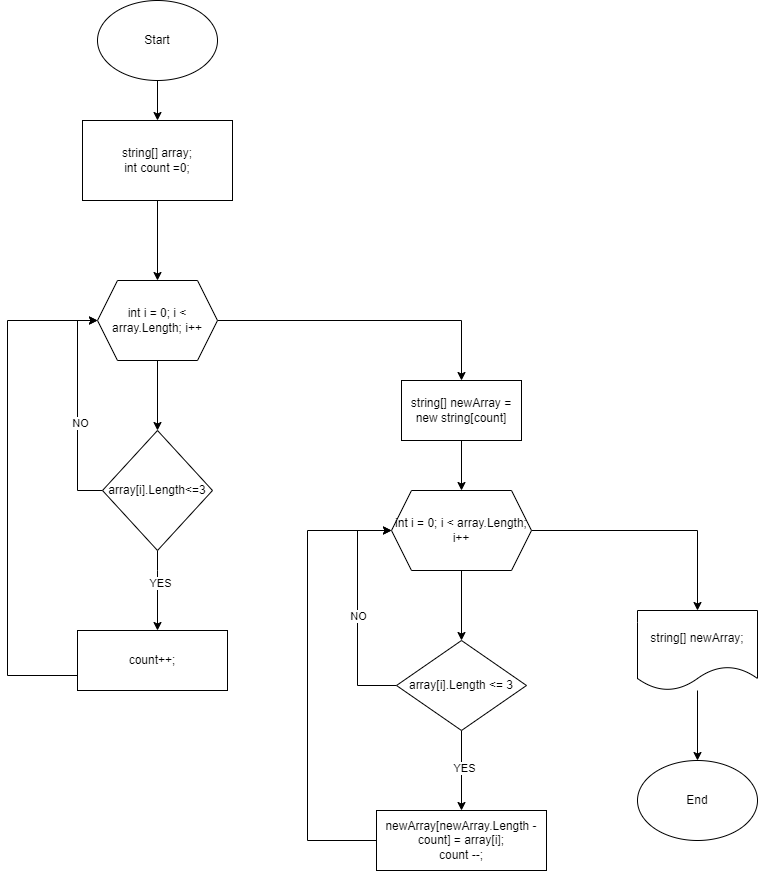

The diagram above was exported from draw.io. Its source (the exported page's mxGraphModel, read from the mxfile embedded in the PNG):
<mxGraphModel dx="1194" dy="1935" grid="1" gridSize="10" guides="1" tooltips="1" connect="1" arrows="1" fold="1" page="1" pageScale="1" pageWidth="827" pageHeight="1169" math="0" shadow="0">
  <root>
    <mxCell id="0" />
    <mxCell id="1" parent="0" />
    <mxCell id="fMjD_oRHN_tw5hwPBLru-6" value="" style="edgeStyle=orthogonalEdgeStyle;rounded=0;orthogonalLoop=1;jettySize=auto;html=1;" edge="1" parent="1" source="fMjD_oRHN_tw5hwPBLru-1" target="fMjD_oRHN_tw5hwPBLru-2">
      <mxGeometry relative="1" as="geometry" />
    </mxCell>
    <mxCell id="fMjD_oRHN_tw5hwPBLru-1" value="Start" style="ellipse;whiteSpace=wrap;html=1;" vertex="1" parent="1">
      <mxGeometry x="110" y="-10" width="120" height="80" as="geometry" />
    </mxCell>
    <mxCell id="fMjD_oRHN_tw5hwPBLru-13" value="" style="edgeStyle=orthogonalEdgeStyle;rounded=0;orthogonalLoop=1;jettySize=auto;html=1;" edge="1" parent="1" source="fMjD_oRHN_tw5hwPBLru-2" target="fMjD_oRHN_tw5hwPBLru-3">
      <mxGeometry relative="1" as="geometry" />
    </mxCell>
    <mxCell id="fMjD_oRHN_tw5hwPBLru-2" value="string[] array;&lt;br&gt;int count =0;" style="rounded=0;whiteSpace=wrap;html=1;" vertex="1" parent="1">
      <mxGeometry x="95" y="110" width="150" height="80" as="geometry" />
    </mxCell>
    <mxCell id="fMjD_oRHN_tw5hwPBLru-11" value="" style="edgeStyle=orthogonalEdgeStyle;rounded=0;orthogonalLoop=1;jettySize=auto;html=1;" edge="1" parent="1" source="fMjD_oRHN_tw5hwPBLru-3" target="fMjD_oRHN_tw5hwPBLru-4">
      <mxGeometry relative="1" as="geometry" />
    </mxCell>
    <mxCell id="fMjD_oRHN_tw5hwPBLru-25" style="edgeStyle=orthogonalEdgeStyle;rounded=0;orthogonalLoop=1;jettySize=auto;html=1;" edge="1" parent="1" source="fMjD_oRHN_tw5hwPBLru-3" target="fMjD_oRHN_tw5hwPBLru-22">
      <mxGeometry relative="1" as="geometry" />
    </mxCell>
    <mxCell id="fMjD_oRHN_tw5hwPBLru-3" value="int i = 0; i &amp;lt; array.Length; i++" style="shape=hexagon;perimeter=hexagonPerimeter2;whiteSpace=wrap;html=1;fixedSize=1;" vertex="1" parent="1">
      <mxGeometry x="110" y="270" width="120" height="80" as="geometry" />
    </mxCell>
    <mxCell id="fMjD_oRHN_tw5hwPBLru-14" style="edgeStyle=orthogonalEdgeStyle;rounded=0;orthogonalLoop=1;jettySize=auto;html=1;entryX=0;entryY=0.5;entryDx=0;entryDy=0;exitX=0;exitY=0.5;exitDx=0;exitDy=0;" edge="1" parent="1" source="fMjD_oRHN_tw5hwPBLru-4" target="fMjD_oRHN_tw5hwPBLru-3">
      <mxGeometry relative="1" as="geometry">
        <Array as="points">
          <mxPoint x="90" y="480" />
          <mxPoint x="90" y="310" />
        </Array>
      </mxGeometry>
    </mxCell>
    <mxCell id="fMjD_oRHN_tw5hwPBLru-44" value="NO" style="edgeLabel;html=1;align=center;verticalAlign=middle;resizable=0;points=[];" vertex="1" connectable="0" parent="fMjD_oRHN_tw5hwPBLru-14">
      <mxGeometry x="-0.138" y="-2" relative="1" as="geometry">
        <mxPoint as="offset" />
      </mxGeometry>
    </mxCell>
    <mxCell id="fMjD_oRHN_tw5hwPBLru-39" value="" style="edgeStyle=orthogonalEdgeStyle;rounded=0;orthogonalLoop=1;jettySize=auto;html=1;" edge="1" parent="1" source="fMjD_oRHN_tw5hwPBLru-4" target="fMjD_oRHN_tw5hwPBLru-7">
      <mxGeometry relative="1" as="geometry">
        <Array as="points">
          <mxPoint x="170" y="560" />
          <mxPoint x="170" y="560" />
        </Array>
      </mxGeometry>
    </mxCell>
    <mxCell id="fMjD_oRHN_tw5hwPBLru-40" value="YES" style="edgeLabel;html=1;align=center;verticalAlign=middle;resizable=0;points=[];" vertex="1" connectable="0" parent="fMjD_oRHN_tw5hwPBLru-39">
      <mxGeometry x="-0.2" y="2" relative="1" as="geometry">
        <mxPoint as="offset" />
      </mxGeometry>
    </mxCell>
    <mxCell id="fMjD_oRHN_tw5hwPBLru-4" value="array[i].Length&amp;lt;=3" style="rhombus;whiteSpace=wrap;html=1;" vertex="1" parent="1">
      <mxGeometry x="115" y="420" width="110" height="120" as="geometry" />
    </mxCell>
    <mxCell id="fMjD_oRHN_tw5hwPBLru-43" style="edgeStyle=orthogonalEdgeStyle;rounded=0;orthogonalLoop=1;jettySize=auto;html=1;exitX=0;exitY=0.75;exitDx=0;exitDy=0;" edge="1" parent="1" source="fMjD_oRHN_tw5hwPBLru-7">
      <mxGeometry relative="1" as="geometry">
        <mxPoint x="110" y="310" as="targetPoint" />
        <Array as="points">
          <mxPoint x="20" y="665" />
          <mxPoint x="20" y="310" />
        </Array>
      </mxGeometry>
    </mxCell>
    <mxCell id="fMjD_oRHN_tw5hwPBLru-7" value="count++;" style="rounded=0;whiteSpace=wrap;html=1;" vertex="1" parent="1">
      <mxGeometry x="90" y="620" width="150" height="60" as="geometry" />
    </mxCell>
    <mxCell id="fMjD_oRHN_tw5hwPBLru-27" value="" style="edgeStyle=orthogonalEdgeStyle;rounded=0;orthogonalLoop=1;jettySize=auto;html=1;" edge="1" parent="1" source="fMjD_oRHN_tw5hwPBLru-22" target="fMjD_oRHN_tw5hwPBLru-26">
      <mxGeometry relative="1" as="geometry" />
    </mxCell>
    <mxCell id="fMjD_oRHN_tw5hwPBLru-22" value="string[] newArray = new string[count]" style="rounded=0;whiteSpace=wrap;html=1;" vertex="1" parent="1">
      <mxGeometry x="414" y="370" width="120" height="60" as="geometry" />
    </mxCell>
    <mxCell id="fMjD_oRHN_tw5hwPBLru-29" value="" style="edgeStyle=orthogonalEdgeStyle;rounded=0;orthogonalLoop=1;jettySize=auto;html=1;" edge="1" parent="1" source="fMjD_oRHN_tw5hwPBLru-26" target="fMjD_oRHN_tw5hwPBLru-28">
      <mxGeometry relative="1" as="geometry" />
    </mxCell>
    <mxCell id="fMjD_oRHN_tw5hwPBLru-46" style="edgeStyle=orthogonalEdgeStyle;rounded=0;orthogonalLoop=1;jettySize=auto;html=1;" edge="1" parent="1" source="fMjD_oRHN_tw5hwPBLru-26" target="fMjD_oRHN_tw5hwPBLru-47">
      <mxGeometry relative="1" as="geometry">
        <mxPoint x="720" y="610" as="targetPoint" />
      </mxGeometry>
    </mxCell>
    <mxCell id="fMjD_oRHN_tw5hwPBLru-26" value="int i = 0; i &amp;lt; array.Length; i++" style="shape=hexagon;perimeter=hexagonPerimeter2;whiteSpace=wrap;html=1;fixedSize=1;" vertex="1" parent="1">
      <mxGeometry x="404" y="480" width="140" height="80" as="geometry" />
    </mxCell>
    <mxCell id="fMjD_oRHN_tw5hwPBLru-36" style="edgeStyle=orthogonalEdgeStyle;rounded=0;orthogonalLoop=1;jettySize=auto;html=1;entryX=0;entryY=0.5;entryDx=0;entryDy=0;" edge="1" parent="1" source="fMjD_oRHN_tw5hwPBLru-28" target="fMjD_oRHN_tw5hwPBLru-26">
      <mxGeometry relative="1" as="geometry">
        <Array as="points">
          <mxPoint x="370" y="675" />
          <mxPoint x="370" y="520" />
        </Array>
      </mxGeometry>
    </mxCell>
    <mxCell id="fMjD_oRHN_tw5hwPBLru-37" value="NO" style="edgeLabel;html=1;align=center;verticalAlign=middle;resizable=0;points=[];" vertex="1" connectable="0" parent="fMjD_oRHN_tw5hwPBLru-36">
      <mxGeometry x="-0.1653" y="1" relative="1" as="geometry">
        <mxPoint x="1" y="-14" as="offset" />
      </mxGeometry>
    </mxCell>
    <mxCell id="fMjD_oRHN_tw5hwPBLru-41" value="" style="edgeStyle=orthogonalEdgeStyle;rounded=0;orthogonalLoop=1;jettySize=auto;html=1;" edge="1" parent="1" source="fMjD_oRHN_tw5hwPBLru-28" target="fMjD_oRHN_tw5hwPBLru-31">
      <mxGeometry relative="1" as="geometry">
        <Array as="points">
          <mxPoint x="440" y="860" />
          <mxPoint x="440" y="860" />
        </Array>
      </mxGeometry>
    </mxCell>
    <mxCell id="fMjD_oRHN_tw5hwPBLru-42" value="YES" style="edgeLabel;html=1;align=center;verticalAlign=middle;resizable=0;points=[];" vertex="1" connectable="0" parent="fMjD_oRHN_tw5hwPBLru-41">
      <mxGeometry x="-0.0667" y="2" relative="1" as="geometry">
        <mxPoint as="offset" />
      </mxGeometry>
    </mxCell>
    <mxCell id="fMjD_oRHN_tw5hwPBLru-28" value="array[i].Length &amp;lt;= 3" style="rhombus;whiteSpace=wrap;html=1;" vertex="1" parent="1">
      <mxGeometry x="409" y="630" width="130" height="90" as="geometry" />
    </mxCell>
    <mxCell id="fMjD_oRHN_tw5hwPBLru-45" style="edgeStyle=orthogonalEdgeStyle;rounded=0;orthogonalLoop=1;jettySize=auto;html=1;entryX=0;entryY=0.5;entryDx=0;entryDy=0;" edge="1" parent="1" source="fMjD_oRHN_tw5hwPBLru-31" target="fMjD_oRHN_tw5hwPBLru-26">
      <mxGeometry relative="1" as="geometry">
        <Array as="points">
          <mxPoint x="320" y="830" />
          <mxPoint x="320" y="520" />
        </Array>
      </mxGeometry>
    </mxCell>
    <mxCell id="fMjD_oRHN_tw5hwPBLru-31" value="newArray[newArray.Length - count] = array[i];&lt;br&gt;count --;" style="rounded=0;whiteSpace=wrap;html=1;" vertex="1" parent="1">
      <mxGeometry x="389" y="800" width="170" height="60" as="geometry" />
    </mxCell>
    <mxCell id="fMjD_oRHN_tw5hwPBLru-49" value="" style="edgeStyle=orthogonalEdgeStyle;rounded=0;orthogonalLoop=1;jettySize=auto;html=1;" edge="1" parent="1" source="fMjD_oRHN_tw5hwPBLru-47" target="fMjD_oRHN_tw5hwPBLru-48">
      <mxGeometry relative="1" as="geometry" />
    </mxCell>
    <mxCell id="fMjD_oRHN_tw5hwPBLru-47" value="string[] newArray;" style="shape=document;whiteSpace=wrap;html=1;boundedLbl=1;" vertex="1" parent="1">
      <mxGeometry x="650" y="600" width="120" height="80" as="geometry" />
    </mxCell>
    <mxCell id="fMjD_oRHN_tw5hwPBLru-48" value="End" style="ellipse;whiteSpace=wrap;html=1;" vertex="1" parent="1">
      <mxGeometry x="650" y="750" width="120" height="80" as="geometry" />
    </mxCell>
  </root>
</mxGraphModel>